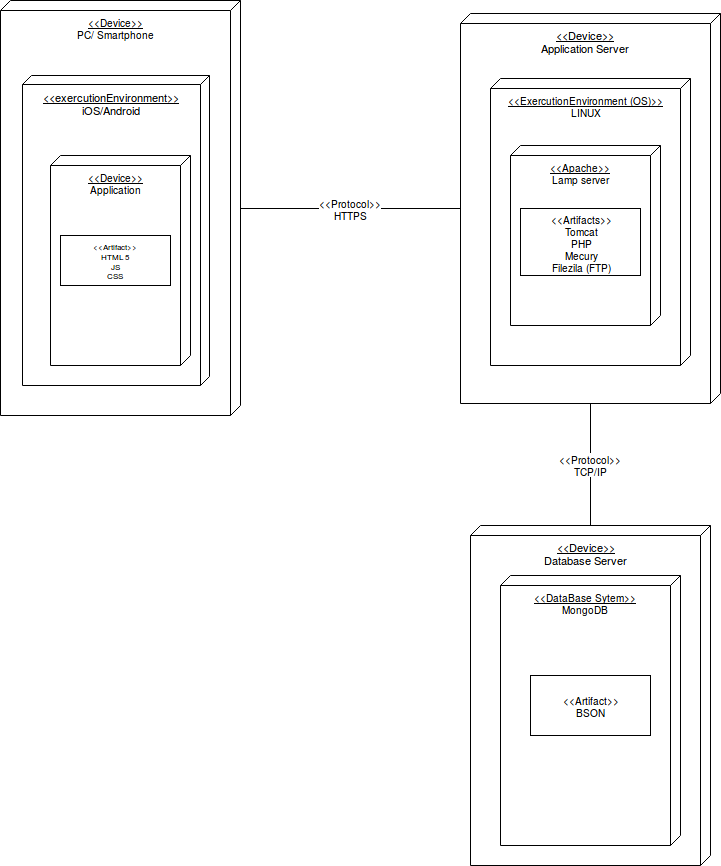

The diagram above was exported from draw.io. Its source (the exported page's mxGraphModel, read from the mxfile embedded in the PNG):
<mxGraphModel dx="819" dy="468" grid="1" gridSize="10" guides="1" tooltips="1" connect="1" arrows="1" fold="1" page="1" pageScale="1" pageWidth="850" pageHeight="1100" background="#ffffff" math="0" shadow="0">
  <root>
    <mxCell id="0" />
    <mxCell id="1" parent="0" />
    <mxCell id="25b4bb5bc6f1190a-7" value="&lt;div style=&quot;text-align: center&quot;&gt;&amp;lt;&amp;lt;Device&amp;gt;&amp;gt;&lt;/div&gt;&lt;div style=&quot;text-align: center&quot;&gt;PC/ Smartphone&lt;/div&gt;" style="verticalAlign=top;align=center;spacingTop=8;spacingLeft=2;spacingRight=12;shape=cube;size=10;direction=south;fontStyle=4;html=1;fontSize=10;labelPosition=center;verticalLabelPosition=middle;" parent="1" vertex="1">
      <mxGeometry x="30" y="35" width="240" height="415" as="geometry" />
    </mxCell>
    <mxCell id="25b4bb5bc6f1190a-13" value="&amp;lt;&amp;lt;Device&amp;gt;&amp;gt;&lt;div&gt;Database Server&lt;/div&gt;" style="verticalAlign=top;align=center;spacingTop=8;spacingLeft=2;spacingRight=12;shape=cube;size=10;direction=south;fontStyle=4;html=1;fontSize=11;labelPosition=center;verticalLabelPosition=middle;" parent="1" vertex="1">
      <mxGeometry x="500" y="560" width="240" height="340" as="geometry" />
    </mxCell>
    <mxCell id="25b4bb5bc6f1190a-17" value="&amp;lt;&amp;lt;Device&amp;gt;&amp;gt;&lt;div&gt;Application Server&lt;/div&gt;" style="verticalAlign=top;align=center;spacingTop=8;spacingLeft=2;spacingRight=12;shape=cube;size=10;direction=south;fontStyle=4;html=1;fontSize=11;labelPosition=center;verticalLabelPosition=middle;" parent="1" vertex="1">
      <mxGeometry x="490" y="48" width="260" height="390" as="geometry" />
    </mxCell>
    <mxCell id="25b4bb5bc6f1190a-18" value="&amp;lt;&amp;lt;exercutionEnvironment&amp;gt;&amp;gt;&lt;div&gt;iOS/Android&lt;/div&gt;" style="verticalAlign=top;align=center;spacingTop=8;spacingLeft=2;spacingRight=12;shape=cube;size=9;direction=south;fontStyle=4;html=1;fontSize=11;labelPosition=center;verticalLabelPosition=middle;" parent="1" vertex="1">
      <mxGeometry x="52" y="110" width="187" height="310" as="geometry" />
    </mxCell>
    <mxCell id="735f2985947d278f-2" value="&amp;lt;&amp;lt;Device&amp;gt;&amp;gt;&lt;div&gt;Application&lt;/div&gt;" style="verticalAlign=top;align=center;spacingTop=8;spacingLeft=2;spacingRight=12;shape=cube;size=10;direction=south;fontStyle=4;html=1;fontSize=10;labelPosition=center;verticalLabelPosition=middle;" parent="1" vertex="1">
      <mxGeometry x="80" y="190" width="140" height="210" as="geometry" />
    </mxCell>
    <mxCell id="735f2985947d278f-8" value="&amp;lt;&amp;lt;Artifact&amp;gt;&amp;gt;&lt;div&gt;HTML 5&lt;/div&gt;&lt;div&gt;JS&lt;/div&gt;&lt;div&gt;CSS&lt;/div&gt;" style="html=1;fontSize=8;" parent="1" vertex="1">
      <mxGeometry x="90" y="270" width="110" height="50" as="geometry" />
    </mxCell>
    <mxCell id="735f2985947d278f-9" value="&amp;lt;&amp;lt;ExercutionEnvironment (OS)&amp;gt;&amp;gt;&lt;div&gt;LINUX&lt;/div&gt;" style="verticalAlign=top;align=center;spacingTop=8;spacingLeft=2;spacingRight=12;shape=cube;size=10;direction=south;fontStyle=4;html=1;fontSize=10;labelPosition=center;verticalLabelPosition=middle;" parent="1" vertex="1">
      <mxGeometry x="520" y="113" width="200" height="287" as="geometry" />
    </mxCell>
    <mxCell id="735f2985947d278f-10" value="&amp;lt;&amp;lt;Apache&amp;gt;&amp;gt;&lt;div&gt;Lamp server&lt;/div&gt;" style="verticalAlign=top;align=center;spacingTop=8;spacingLeft=2;spacingRight=12;shape=cube;size=10;direction=south;fontStyle=4;html=1;fontSize=10;labelPosition=center;verticalLabelPosition=middle;" parent="1" vertex="1">
      <mxGeometry x="540" y="180" width="150" height="180" as="geometry" />
    </mxCell>
    <mxCell id="735f2985947d278f-13" value="&amp;lt;&amp;lt;DataBase Sytem&amp;gt;&amp;gt;&lt;div&gt;MongoDB&lt;/div&gt;" style="verticalAlign=top;align=center;spacingTop=8;spacingLeft=2;spacingRight=12;shape=cube;size=10;direction=south;fontStyle=4;html=1;fontSize=10;labelPosition=center;verticalLabelPosition=middle;" parent="1" vertex="1">
      <mxGeometry x="530" y="610" width="180" height="270" as="geometry" />
    </mxCell>
    <mxCell id="735f2985947d278f-17" value="&amp;lt;&amp;lt;Artifact&amp;gt;&amp;gt;&lt;div&gt;BSON&lt;/div&gt;" style="whiteSpace=wrap;html=1;fontSize=10;" parent="1" vertex="1">
      <mxGeometry x="560" y="710" width="120" height="60" as="geometry" />
    </mxCell>
    <mxCell id="735f2985947d278f-27" value="&amp;lt;&amp;lt;Protocol&amp;gt;&amp;gt;&lt;div&gt;HTTPS&lt;/div&gt;" style="edgeStyle=none;rounded=0;html=1;exitX=0.5;exitY=0;jettySize=auto;orthogonalLoop=1;fontSize=10;endArrow=none;endFill=0;" parent="1" source="25b4bb5bc6f1190a-7" target="25b4bb5bc6f1190a-17" edge="1">
      <mxGeometry relative="1" as="geometry" />
    </mxCell>
    <mxCell id="735f2985947d278f-28" value="&amp;lt;&amp;lt;Protocol&amp;gt;&amp;gt;&lt;div&gt;TCP/IP&lt;/div&gt;" style="edgeStyle=none;rounded=0;html=1;exitX=1;exitY=0.5;entryX=0;entryY=0.5;jettySize=auto;orthogonalLoop=1;fontSize=10;startArrow=none;startFill=0;endArrow=none;endFill=0;" parent="1" source="25b4bb5bc6f1190a-17" target="25b4bb5bc6f1190a-13" edge="1">
      <mxGeometry relative="1" as="geometry" />
    </mxCell>
    <mxCell id="735f2985947d278f-29" value="&amp;lt;&amp;lt;Artifacts&amp;gt;&amp;gt;&lt;div&gt;Tomcat&lt;/div&gt;&lt;div&gt;PHP&lt;/div&gt;&lt;div&gt;Mecury&lt;/div&gt;&lt;div&gt;Filezila (FTP)&lt;/div&gt;" style="whiteSpace=wrap;html=1;fontSize=10;" parent="1" vertex="1">
      <mxGeometry x="550" y="243" width="120" height="67" as="geometry" />
    </mxCell>
  </root>
</mxGraphModel>